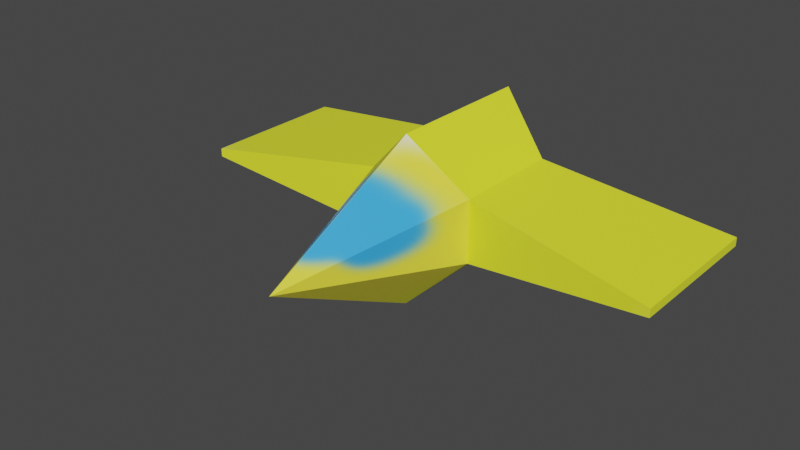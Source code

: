 # Source: ship2.blend  (saved by Blender 2.80.75; exported with 4.5.12 LTS)
import bpy
from mathutils import Matrix  # noqa: F401  (used for matrix-valued properties, if any)

bpy.ops.wm.read_factory_settings(use_empty=True)
scene = bpy.context.scene
scene.name = 'Scene'

# ---- collections
col_collection = bpy.data.collections.new('Collection'); scene.collection.children.link(col_collection)

# ---- images (referenced by path relative to the original .blend; pixels are not part of the script)
import os
ASSET_DIR = os.environ.get("B2B_ASSET_DIR", "")  # directory of the original .blend (textures are referenced by path, not embedded)
HERE = os.path.dirname(os.path.abspath(__file__))  # packed textures are extracted next to this script under _unpacked/

def load_image(name, relpath, width, height, colorspace="sRGB"):
    """Load a texture the original file referenced (path relative to the .blend, or extracted next to this script)."""
    p = next((c for c in (os.path.join(HERE, relpath), os.path.join(ASSET_DIR, relpath)) if relpath and os.path.exists(c)), "")
    if p:
        img = bpy.data.images.load(p, check_existing=True)
        img.name = name
    else:  # same state as the original file: an image datablock whose file is absent (Cycles renders it pink)
        img = bpy.data.images.new(name, width, height)
        img.source = "FILE"
        img.filepath = "//" + (relpath or name)
    img.colorspace_settings.name = colorspace
    return img
img_fastship_texture = load_image('fastship_texture', '_unpacked/fastship_texture.ea01083f.png', 1024, 1024, 'sRGB')

# ---- materials (node trees are filled in below, after node groups)
mat_material_001 = bpy.data.materials.new('Material.001')
mat_material_001.use_transparent_shadow = False

# ---- material node trees
mat_material_001.use_nodes = True; mat_material_001.node_tree.nodes.clear()
_N = mat_material_001.node_tree.nodes; _L = mat_material_001.node_tree.links
n0 = _N.new('ShaderNodeOutputMaterial'); n0.name = 'Material Output'; n0.location = (300, 300)
n1 = _N.new('ShaderNodeBsdfPrincipled'); n1.name = 'Principled BSDF'; n1.location = (10, 300)
n1.distribution = 'GGX'
n1.subsurface_method = 'BURLEY'
n1.inputs[3].default_value = 1.45
n1.inputs[27].default_value = (0.0, 0.0, 0.0, 1.0)
n1.inputs[28].default_value = 1.0
n2 = _N.new('ShaderNodeTexImage'); n2.name = 'Image Texture'; n2.location = (-280, 260)
n2.image = img_fastship_texture
_L.new(n1.outputs[0], n0.inputs[0])
_L.new(n2.outputs[0], n1.inputs[0])
n0.is_active_output = True

# ---- world
world_world = bpy.data.worlds.new('World'); scene.world = world_world
world_world.use_nodes = True; world_world.node_tree.nodes.clear()
_N = world_world.node_tree.nodes; _L = world_world.node_tree.links
n0 = _N.new('ShaderNodeOutputWorld'); n0.name = 'World Output'; n0.location = (300, 300)
n1 = _N.new('ShaderNodeBackground'); n1.name = 'Background'; n1.location = (10, 300)
n1.inputs[0].default_value = (0.05088, 0.05088, 0.05088, 1.0)
_L.new(n1.outputs[0], n0.inputs[0])
n0.is_active_output = True
world_world.color = (0.05088, 0.05088, 0.05088)
world_world.use_sun_shadow = False
world_world.sun_shadow_jitter_overblur = 0.0

# ---- meshes
me_cone = bpy.data.meshes.new('Cone')
me_cone.from_pydata([(0.0, 1.0, -1.0), (0.6459, 0.3729, -1.229), (0.6459, -0.3729, -1.229), (-8.742e-08, -1.0, -1.0), (0.0, 0.0, 1.0), (-0.6459, -0.3729, -1.229), (-0.6459, 0.3729, -1.229), (1.24e-07, 1.0, -2.801), (0.6459, 0.3729, -2.572), (0.6459, -0.3729, -2.572), (3.653e-08, -1.0, -2.801), (-0.6459, -0.3729, -2.572), (-0.6459, 0.3729, -2.572), (2.866, 0.05, -1.0), (2.866, -0.05, -1.0), (2.866, 0.05, -2.801), (2.866, -0.05, -2.801), (-2.866, -0.05, -1.0), (-2.866, 0.05, -1.0), (-2.866, -0.05, -2.801), (-2.866, 0.05, -2.801)], [], [(0, 4, 1), (1, 4, 2), (2, 4, 3), (3, 4, 5), (5, 4, 6), (6, 4, 0), (2, 3, 10, 9), (7, 8, 9, 10, 11, 12), (8, 1, 13, 15), (12, 11, 19, 20), (3, 5, 11, 10), (6, 0, 7, 12), (0, 1, 8, 7), (13, 14, 16, 15), (1, 2, 14, 13), (2, 9, 16, 14), (9, 8, 15, 16), (17, 18, 20, 19), (5, 6, 18, 17), (6, 12, 20, 18), (11, 5, 17, 19)])
_uv = me_cone.uv_layers.new(name='UVMap')
_uv.uv.foreach_set('vector', [1.0, 9.674e-05, 1.0, 0.3333, 0.9035, 0.0, 0.9035, 0.0, 1.0, 0.3333, 0.8122, 0.05049, 0.8122, 0.05049, 1.0, 0.3333, 0.755, 0.1355, 0.755, 0.531, 1.0, 0.3333, 0.8122, 0.6161, 0.8122, 0.6161, 1.0, 0.3333, 0.9035, 0.6665, 0.9035, 0.6665, 1.0, 0.3333, 1.0, 0.6665, 0.292, 0.5275, 0.2606, 0.4305, 0.5078, 0.4305, 0.4763, 0.5275, 0.2606, 0.4582, 0.151, 0.5207, 0.05381, 0.4854, 2.454e-08, 0.3637, 0.1096, 0.3013, 0.2068, 0.3365, 0.5392, 0.5275, 0.7235, 0.5275, 0.755, 0.8609, 0.5078, 0.8609, 0.2068, 0.3365, 0.1096, 0.3013, 0.2475, 0.0, 0.2606, 0.004726, 0.2606, 0.4305, 0.292, 0.3335, 0.4763, 0.3335, 0.5078, 0.4305, 0.7235, 0.3335, 0.755, 0.4305, 0.5078, 0.4305, 0.5392, 0.3335, 0.755, 0.4305, 0.7235, 0.5275, 0.5392, 0.5275, 0.5078, 0.4305, 0.9871, 0.9344, 0.9734, 0.9344, 0.9734, 0.6665, 0.9871, 0.6665, 0.8573, 1.0, 0.755, 1.0, 0.7993, 0.6665, 0.813, 0.6665, 0.292, 0.5275, 0.4763, 0.5275, 0.5078, 0.8609, 0.2606, 0.8609, 0.05381, 0.4854, 0.151, 0.5207, 0.01303, 0.8219, 0.0, 0.8172, 0.9597, 0.6665, 0.9734, 0.6665, 0.9734, 0.9344, 0.9597, 0.9344, 0.9597, 1.0, 0.8573, 1.0, 0.9016, 0.6665, 0.9154, 0.6665, 0.7235, 0.3335, 0.5392, 0.3335, 0.5078, 0.0, 0.755, 0.0, 0.4763, 0.3335, 0.292, 0.3335, 0.2606, 3.581e-08, 0.5078, 0.0])
me_cone.materials.append(mat_material_001)
me_cone.use_remesh_preserve_volume = False
me_cone.use_remesh_preserve_attributes = False
me_cone.use_mirror_vertex_groups = False
me_cone.update()

# ---- objects
ob_cone = bpy.data.objects.new('Cone', me_cone)

# ---- transforms, parenting, visibility, modifiers, constraints
ob_cone.location = (0.0, 0.0, 0.0)
ob_cone.rotation_euler = (1.571, -0.0, 0.0)
ob_cone.lineart.crease_threshold = 0.0

# ---- collection membership
col_collection.objects.link(ob_cone)

# ---- scene / render settings (as saved in the file)
scene.frame_start = 1; scene.frame_end = 250; scene.frame_set(27)
scene.render.engine = 'BLENDER_EEVEE_NEXT'
scene.cycles.use_denoising = False
scene.cycles.samples = 128
scene.cycles.sampling_pattern = 'TABULATED_SOBOL'
scene.cycles.use_adaptive_sampling = False
scene.cycles.use_light_tree = False
scene.view_settings.view_transform = 'Filmic'
bpy.context.view_layer.update()

# ---- added for rendering (the .blend has no active camera and no usable light): camera, sun
cam_auto = bpy.data.cameras.new('AutoCamera')
cam_auto.lens = 50.0
cam_auto.sensor_width = 36.0
cam_auto.clip_end = 1000.0
ob_auto_camera = bpy.data.objects.new('AutoCamera', cam_auto)
scene.collection.objects.link(ob_auto_camera)
ob_auto_camera.location = (6.62707, -7.052, 5.30166)
ob_auto_camera.rotation_euler = (1.09748, -7.21219e-08, 0.694738)
scene.camera = ob_auto_camera
light_auto_sun = bpy.data.lights.new('AutoSun', 'SUN')
light_auto_sun.energy = 3.0
light_auto_sun.angle = 0.0523599
ob_auto_sun = bpy.data.objects.new('AutoSun', light_auto_sun)
scene.collection.objects.link(ob_auto_sun)
ob_auto_sun.rotation_euler = (0.872665, 0.174533, 0.523599)
bpy.context.view_layer.update()
